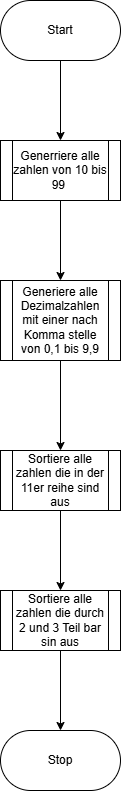

The diagram above was exported from draw.io. Its source (the exported page's mxGraphModel, read from the mxfile embedded in the PNG):
<mxGraphModel dx="1875" dy="1200" grid="1" gridSize="10" guides="1" tooltips="1" connect="1" arrows="1" fold="1" page="1" pageScale="1" pageWidth="827" pageHeight="1169" math="0" shadow="0">
  <root>
    <mxCell id="0" />
    <mxCell id="1" parent="0" />
    <mxCell id="-qR-ApruWRzEYnjSOP2V-3" edge="1" parent="1" source="-qR-ApruWRzEYnjSOP2V-1" style="edgeStyle=orthogonalEdgeStyle;rounded=0;orthogonalLoop=1;jettySize=auto;html=1;" target="-qR-ApruWRzEYnjSOP2V-2" value="">
      <mxGeometry relative="1" as="geometry" />
    </mxCell>
    <mxCell id="-qR-ApruWRzEYnjSOP2V-1" parent="1" style="rounded=1;whiteSpace=wrap;html=1;arcSize=50;" value="Start" vertex="1">
      <mxGeometry height="60" width="120" x="300" y="70" as="geometry" />
    </mxCell>
    <mxCell id="-qR-ApruWRzEYnjSOP2V-5" edge="1" parent="1" source="-qR-ApruWRzEYnjSOP2V-2" style="edgeStyle=orthogonalEdgeStyle;rounded=0;orthogonalLoop=1;jettySize=auto;html=1;" target="-qR-ApruWRzEYnjSOP2V-4" value="">
      <mxGeometry relative="1" as="geometry" />
    </mxCell>
    <mxCell id="-qR-ApruWRzEYnjSOP2V-2" parent="1" style="shape=process;whiteSpace=wrap;html=1;backgroundOutline=1;rounded=1;arcSize=0;" value="Generriere alle zahlen von 10 bis 99&amp;nbsp;" vertex="1">
      <mxGeometry height="60" width="120" x="300" y="210" as="geometry" />
    </mxCell>
    <mxCell id="-qR-ApruWRzEYnjSOP2V-7" edge="1" parent="1" source="-qR-ApruWRzEYnjSOP2V-4" style="edgeStyle=orthogonalEdgeStyle;rounded=0;orthogonalLoop=1;jettySize=auto;html=1;" target="-qR-ApruWRzEYnjSOP2V-6" value="">
      <mxGeometry relative="1" as="geometry" />
    </mxCell>
    <mxCell id="-qR-ApruWRzEYnjSOP2V-4" parent="1" style="shape=process;whiteSpace=wrap;html=1;backgroundOutline=1;rounded=1;arcSize=0;" value="Generiere alle Dezimalzahlen mit einer nach Komma stelle von 0,1 bis 9,9" vertex="1">
      <mxGeometry height="80" width="120" x="300" y="350" as="geometry" />
    </mxCell>
    <mxCell id="-qR-ApruWRzEYnjSOP2V-9" edge="1" parent="1" source="-qR-ApruWRzEYnjSOP2V-6" style="edgeStyle=orthogonalEdgeStyle;rounded=0;orthogonalLoop=1;jettySize=auto;html=1;" target="-qR-ApruWRzEYnjSOP2V-8" value="">
      <mxGeometry relative="1" as="geometry" />
    </mxCell>
    <mxCell id="-qR-ApruWRzEYnjSOP2V-6" parent="1" style="shape=process;whiteSpace=wrap;html=1;backgroundOutline=1;rounded=1;arcSize=0;" value="Sortiere alle zahlen die in der 11er reihe sind aus" vertex="1">
      <mxGeometry height="60" width="120" x="300" y="520" as="geometry" />
    </mxCell>
    <mxCell id="-qR-ApruWRzEYnjSOP2V-11" edge="1" parent="1" source="-qR-ApruWRzEYnjSOP2V-8" style="edgeStyle=orthogonalEdgeStyle;rounded=0;orthogonalLoop=1;jettySize=auto;html=1;" target="-qR-ApruWRzEYnjSOP2V-10" value="">
      <mxGeometry relative="1" as="geometry" />
    </mxCell>
    <mxCell id="-qR-ApruWRzEYnjSOP2V-8" parent="1" style="shape=process;whiteSpace=wrap;html=1;backgroundOutline=1;rounded=1;arcSize=0;" value="Sortiere alle zahlen die durch 2 und 3 Teil bar sin aus" vertex="1">
      <mxGeometry height="60" width="120" x="300" y="660" as="geometry" />
    </mxCell>
    <mxCell id="-qR-ApruWRzEYnjSOP2V-10" parent="1" style="whiteSpace=wrap;html=1;rounded=1;arcSize=50;" value="Stop" vertex="1">
      <mxGeometry height="60" width="120" x="300" y="800" as="geometry" />
    </mxCell>
  </root>
</mxGraphModel>